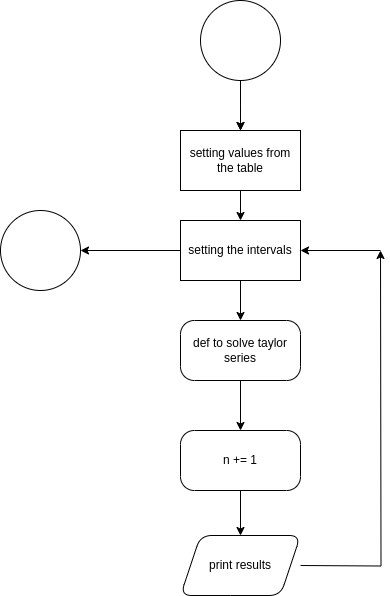

The diagram above was exported from draw.io. Its source (the exported page's mxGraphModel, read from the mxfile embedded in the PNG):
<mxGraphModel dx="1434" dy="754" grid="1" gridSize="10" guides="1" tooltips="1" connect="1" arrows="1" fold="1" page="1" pageScale="1" pageWidth="827" pageHeight="1169" math="0" shadow="0">
  <root>
    <mxCell id="WIyWlLk6GJQsqaUBKTNV-0" />
    <mxCell id="WIyWlLk6GJQsqaUBKTNV-1" parent="WIyWlLk6GJQsqaUBKTNV-0" />
    <mxCell id="KI0-YJt7yz8LMXwF08uI-2" value="" style="edgeStyle=orthogonalEdgeStyle;rounded=0;orthogonalLoop=1;jettySize=auto;html=1;" edge="1" parent="WIyWlLk6GJQsqaUBKTNV-1" source="KI0-YJt7yz8LMXwF08uI-0">
      <mxGeometry relative="1" as="geometry">
        <mxPoint x="440" y="180" as="targetPoint" />
      </mxGeometry>
    </mxCell>
    <mxCell id="KI0-YJt7yz8LMXwF08uI-3" style="edgeStyle=orthogonalEdgeStyle;rounded=0;orthogonalLoop=1;jettySize=auto;html=1;exitX=0.5;exitY=1;exitDx=0;exitDy=0;" edge="1" parent="WIyWlLk6GJQsqaUBKTNV-1" source="KI0-YJt7yz8LMXwF08uI-0">
      <mxGeometry relative="1" as="geometry">
        <mxPoint x="440" y="180" as="targetPoint" />
      </mxGeometry>
    </mxCell>
    <mxCell id="KI0-YJt7yz8LMXwF08uI-0" value="" style="ellipse;whiteSpace=wrap;html=1;aspect=fixed;" vertex="1" parent="WIyWlLk6GJQsqaUBKTNV-1">
      <mxGeometry x="400" y="50" width="80" height="80" as="geometry" />
    </mxCell>
    <mxCell id="KI0-YJt7yz8LMXwF08uI-25" value="" style="edgeStyle=orthogonalEdgeStyle;rounded=0;orthogonalLoop=1;jettySize=auto;html=1;" edge="1" parent="WIyWlLk6GJQsqaUBKTNV-1" source="KI0-YJt7yz8LMXwF08uI-17" target="KI0-YJt7yz8LMXwF08uI-24">
      <mxGeometry relative="1" as="geometry" />
    </mxCell>
    <mxCell id="KI0-YJt7yz8LMXwF08uI-17" value="setting values from the table" style="whiteSpace=wrap;html=1;rounded=1;arcSize=0;" vertex="1" parent="WIyWlLk6GJQsqaUBKTNV-1">
      <mxGeometry x="380" y="180" width="120" height="60" as="geometry" />
    </mxCell>
    <mxCell id="KI0-YJt7yz8LMXwF08uI-32" value="" style="edgeStyle=orthogonalEdgeStyle;rounded=0;orthogonalLoop=1;jettySize=auto;html=1;" edge="1" parent="WIyWlLk6GJQsqaUBKTNV-1" source="KI0-YJt7yz8LMXwF08uI-22" target="KI0-YJt7yz8LMXwF08uI-31">
      <mxGeometry relative="1" as="geometry" />
    </mxCell>
    <mxCell id="KI0-YJt7yz8LMXwF08uI-22" value="def to solve taylor series" style="rounded=1;whiteSpace=wrap;html=1;arcSize=23;" vertex="1" parent="WIyWlLk6GJQsqaUBKTNV-1">
      <mxGeometry x="380" y="370" width="120" height="60" as="geometry" />
    </mxCell>
    <mxCell id="KI0-YJt7yz8LMXwF08uI-26" style="edgeStyle=orthogonalEdgeStyle;rounded=0;orthogonalLoop=1;jettySize=auto;html=1;entryX=0.5;entryY=0;entryDx=0;entryDy=0;" edge="1" parent="WIyWlLk6GJQsqaUBKTNV-1" source="KI0-YJt7yz8LMXwF08uI-24" target="KI0-YJt7yz8LMXwF08uI-22">
      <mxGeometry relative="1" as="geometry" />
    </mxCell>
    <mxCell id="KI0-YJt7yz8LMXwF08uI-39" value="" style="edgeStyle=orthogonalEdgeStyle;rounded=0;orthogonalLoop=1;jettySize=auto;html=1;" edge="1" parent="WIyWlLk6GJQsqaUBKTNV-1" source="KI0-YJt7yz8LMXwF08uI-24" target="KI0-YJt7yz8LMXwF08uI-38">
      <mxGeometry relative="1" as="geometry" />
    </mxCell>
    <mxCell id="KI0-YJt7yz8LMXwF08uI-24" value="setting the intervals" style="whiteSpace=wrap;html=1;rounded=1;arcSize=0;" vertex="1" parent="WIyWlLk6GJQsqaUBKTNV-1">
      <mxGeometry x="380" y="270" width="120" height="60" as="geometry" />
    </mxCell>
    <mxCell id="KI0-YJt7yz8LMXwF08uI-41" value="" style="edgeStyle=orthogonalEdgeStyle;rounded=0;orthogonalLoop=1;jettySize=auto;html=1;" edge="1" parent="WIyWlLk6GJQsqaUBKTNV-1" source="KI0-YJt7yz8LMXwF08uI-31" target="KI0-YJt7yz8LMXwF08uI-40">
      <mxGeometry relative="1" as="geometry" />
    </mxCell>
    <mxCell id="KI0-YJt7yz8LMXwF08uI-31" value="n += 1" style="rounded=1;whiteSpace=wrap;html=1;arcSize=23;" vertex="1" parent="WIyWlLk6GJQsqaUBKTNV-1">
      <mxGeometry x="380" y="480" width="120" height="60" as="geometry" />
    </mxCell>
    <mxCell id="KI0-YJt7yz8LMXwF08uI-36" style="edgeStyle=orthogonalEdgeStyle;rounded=0;orthogonalLoop=1;jettySize=auto;html=1;" edge="1" parent="WIyWlLk6GJQsqaUBKTNV-1">
      <mxGeometry relative="1" as="geometry">
        <mxPoint x="580" y="300" as="targetPoint" />
        <mxPoint x="500" y="615" as="sourcePoint" />
      </mxGeometry>
    </mxCell>
    <mxCell id="KI0-YJt7yz8LMXwF08uI-37" value="" style="endArrow=classic;html=1;rounded=0;entryX=1;entryY=0.5;entryDx=0;entryDy=0;" edge="1" parent="WIyWlLk6GJQsqaUBKTNV-1" target="KI0-YJt7yz8LMXwF08uI-24">
      <mxGeometry width="50" height="50" relative="1" as="geometry">
        <mxPoint x="580" y="300" as="sourcePoint" />
        <mxPoint x="630" y="250" as="targetPoint" />
      </mxGeometry>
    </mxCell>
    <mxCell id="KI0-YJt7yz8LMXwF08uI-38" value="" style="ellipse;whiteSpace=wrap;html=1;rounded=1;arcSize=0;" vertex="1" parent="WIyWlLk6GJQsqaUBKTNV-1">
      <mxGeometry x="200" y="260" width="80" height="80" as="geometry" />
    </mxCell>
    <mxCell id="KI0-YJt7yz8LMXwF08uI-40" value="print results" style="shape=parallelogram;perimeter=parallelogramPerimeter;whiteSpace=wrap;html=1;fixedSize=1;rounded=1;arcSize=23;" vertex="1" parent="WIyWlLk6GJQsqaUBKTNV-1">
      <mxGeometry x="380" y="585" width="120" height="60" as="geometry" />
    </mxCell>
  </root>
</mxGraphModel>